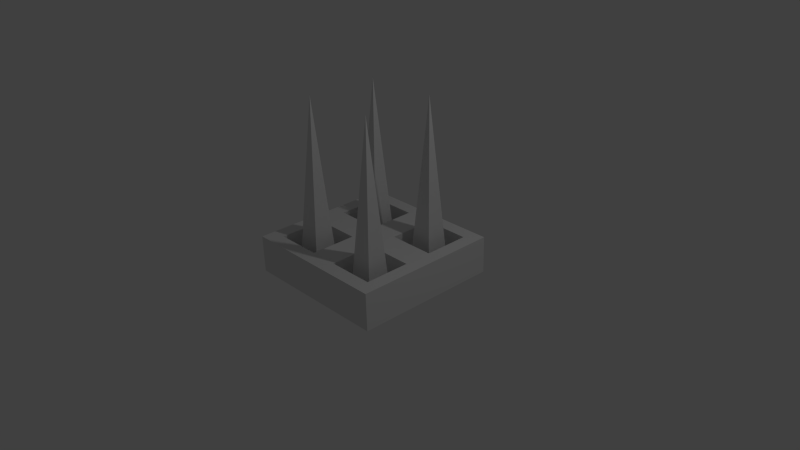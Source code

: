 # Source: spikeTrap.blend  (saved by Blender 2.76.0; exported with 4.5.12 LTS)
import bpy
from mathutils import Matrix  # noqa: F401  (used for matrix-valued properties, if any)

bpy.ops.wm.read_factory_settings(use_empty=True)
scene = bpy.context.scene
scene.name = 'Scene'

# ---- collections
col_collection_1 = bpy.data.collections.new('Collection 1'); scene.collection.children.link(col_collection_1)

# ---- materials (node trees are filled in below, after node groups)
mat_material = bpy.data.materials.new('Material')
mat_material.alpha_threshold = 0.0
mat_material.use_transparent_shadow = False
mat_material.roughness = 0.5
mat_material.line_color = (0.0, 0.0, 0.0, 1.0)

# ---- material node trees

# ---- world
world_world = bpy.data.worlds.new('World'); scene.world = world_world
world_world.color = (0.05088, 0.05088, 0.05088)
world_world.use_sun_shadow = False
world_world.sun_shadow_jitter_overblur = 0.0
world_world.cycles.sampling_method = 'MANUAL'
world_world.cycles.sample_map_resolution = 256

# ---- cameras
cam_camera = bpy.data.cameras.new('Camera')
cam_camera.clip_end = 100.0
cam_camera.lens = 35.0
cam_camera.sensor_width = 32.0
cam_camera.sensor_height = 18.0
cam_camera.ortho_scale = 7.314
cam_camera.dof.focus_distance = 0.0
cam_camera.dof.aperture_fstop = 128.0

# ---- lights
light_lamp = bpy.data.lights.new('Lamp', 'POINT')
light_lamp.transmission_factor = 0.0
light_lamp.cutoff_distance = 30.0
light_lamp.energy = 100.0
light_lamp.shadow_buffer_clip_start = 1.001
light_lamp.shadow_soft_size = 0.1
light_lamp.shadow_maximum_resolution = 0.006
light_lamp.use_absolute_resolution = True
light_lamp.cycles.use_multiple_importance_sampling = False

# ---- meshes
me_cone = bpy.data.meshes.new('Cone')
me_cone.from_pydata([(-0.1768, 0.1768, -0.75), (0.1768, 0.1768, -0.75), (0.1768, -0.1768, -0.75), (0.0, 0.0, 1.641), (-0.1768, -0.1768, -0.75), (-0.1768, -0.8232, -0.75), (0.1768, -0.8232, -0.75), (0.1768, -1.177, -0.75), (0.0, -1.0, 1.641), (-0.1768, -1.177, -0.75), (-1.177, 0.1768, -0.75), (-0.8232, 0.1768, -0.75), (-0.8232, -0.1768, -0.75), (-1.0, 0.0, 1.641), (-1.177, -0.1768, -0.75), (-1.177, -0.8232, -0.75), (-0.8232, -0.8232, -0.75), (-0.8232, -1.177, -0.75), (-1.0, -1.0, 1.641), (-1.177, -1.177, -0.75)], [], [(2, 3, 4), (0, 3, 1), (4, 3, 0), (1, 3, 2), (0, 1, 2, 4), (7, 8, 9), (5, 8, 6), (9, 8, 5), (6, 8, 7), (5, 6, 7, 9), (12, 13, 14), (10, 13, 11), (14, 13, 10), (11, 13, 12), (10, 11, 12, 14), (17, 18, 19), (15, 18, 16), (19, 18, 15), (16, 18, 17), (15, 16, 17, 19)])
me_cone.use_remesh_preserve_volume = False
me_cone.use_remesh_preserve_attributes = False
me_cone.use_mirror_vertex_groups = False
me_cone.update()
me_cube = bpy.data.meshes.new('Cube')
me_cube.from_pydata([(1.0, 1.0, -0.25), (1.0, -1.0, -0.25), (-1.0, -1.0, -0.25), (-1.0, 1.0, -0.25), (0.9961, 0.9955, 0.2499), (0.9961, -1.005, 0.2499), (-1.004, -1.005, 0.2499), (-1.004, 0.9955, 0.2499), (0.9961, -0.004532, 0.2499), (-0.003884, 0.9955, 0.2499), (-0.003885, -1.005, 0.2499), (-1.004, -0.004532, 0.2499), (-0.003884, -0.004532, 0.2499), (-0.1886, -0.1886, 0.25), (-0.8114, -0.1886, 0.25), (-0.8114, -0.8114, 0.25), (-0.1886, -0.8114, 0.25), (0.8114, -0.1886, 0.25), (0.1886, -0.1886, 0.25), (0.1886, -0.8114, 0.25), (0.8114, -0.8114, 0.25), (0.8114, 0.8114, 0.25), (0.1886, 0.8114, 0.25), (0.1886, 0.1886, 0.25), (0.8114, 0.1886, 0.25), (-0.1886, 0.8114, 0.25), (-0.8114, 0.8114, 0.25), (-0.8114, 0.1886, 0.25), (-0.1886, 0.1886, 0.25), (-0.8114, -0.1886, -0.155), (-0.1886, -0.1886, -0.155), (-0.1886, -0.8114, -0.155), (-0.8114, -0.8114, -0.155), (0.1886, -0.1886, -0.155), (0.8114, -0.1886, -0.155), (0.8114, -0.8114, -0.155), (0.1886, -0.8114, -0.155), (0.8114, 0.8114, -0.155), (0.1886, 0.8114, -0.155), (0.8114, 0.1886, -0.155), (0.1886, 0.1886, -0.155), (-0.1886, 0.8114, -0.155), (-0.8114, 0.8114, -0.155), (-0.1886, 0.1886, -0.155), (-0.8114, 0.1886, -0.155)], [], [(0, 1, 2, 3), (30, 29, 32, 31), (0, 4, 8, 5, 1), (1, 5, 10, 6, 2), (2, 6, 11, 7, 3), (4, 0, 3, 7, 9), (34, 33, 36, 35), (37, 38, 40, 39), (41, 42, 44, 43), (12, 11, 14, 13), (11, 6, 15, 14), (6, 10, 16, 15), (10, 12, 13, 16), (8, 12, 18, 17), (12, 10, 19, 18), (10, 5, 20, 19), (5, 8, 17, 20), (4, 9, 22, 21), (9, 12, 23, 22), (12, 8, 24, 23), (8, 4, 21, 24), (9, 7, 26, 25), (7, 11, 27, 26), (11, 12, 28, 27), (12, 9, 25, 28), (29, 30, 13, 14), (30, 31, 16, 13), (32, 29, 14, 15), (31, 32, 15, 16), (33, 34, 17, 18), (34, 35, 20, 17), (36, 33, 18, 19), (35, 36, 19, 20), (38, 37, 21, 22), (37, 39, 24, 21), (40, 38, 22, 23), (39, 40, 23, 24), (42, 41, 25, 26), (41, 43, 28, 25), (44, 42, 26, 27), (43, 44, 27, 28)])
me_cube.materials.append(mat_material)
me_cube.use_remesh_preserve_volume = False
me_cube.use_remesh_preserve_attributes = False
me_cube.use_mirror_vertex_groups = False
me_cube.update()

# ---- objects
ob_cone = bpy.data.objects.new('Cone', me_cone)
ob_cube = bpy.data.objects.new('Cube', me_cube)
ob_lamp = bpy.data.objects.new('Lamp', light_lamp)
ob_camera = bpy.data.objects.new('Camera', cam_camera)

# ---- transforms, parenting, visibility, modifiers, constraints
ob_cone.location = (0.5, 0.5, 0.4902)
ob_cone.lineart.crease_threshold = 0.0
ob_cube.location = (0.0, 0.0, 0.0)
ob_cube.lock_rotations_4d = False
ob_cube.empty_display_type = 'ARROWS'
ob_cube.lineart.crease_threshold = 0.0
ob_lamp.location = (4.076, 1.005, 5.904)
ob_lamp.rotation_euler = (0.6503, 0.05522, 1.866)
ob_lamp.lock_rotations_4d = False
ob_lamp.empty_display_type = 'ARROWS'
ob_lamp.color = (0.0, 0.0, 0.0, 0.0)
ob_lamp.lineart.crease_threshold = 0.0
ob_camera.location = (7.481, -6.508, 5.344)
ob_camera.rotation_euler = (1.109, 0.01082, 0.8149)
ob_camera.lock_rotations_4d = False
ob_camera.empty_display_type = 'ARROWS'
ob_camera.color = (0.0, 0.0, 0.0, 0.0)
ob_camera.display_type = 'WIRE'
ob_camera.lineart.crease_threshold = 0.0

# ---- collection membership
col_collection_1.objects.link(ob_cone)
col_collection_1.objects.link(ob_cube)
col_collection_1.objects.link(ob_lamp)
col_collection_1.objects.link(ob_camera)

# ---- scene / render settings (as saved in the file)
scene.camera = ob_camera
scene.frame_start = 1; scene.frame_end = 250; scene.frame_set(1)
scene.render.engine = 'BLENDER_EEVEE_NEXT'
scene.render.resolution_percentage = 50
scene.render.dither_intensity = 0.0
scene.cycles.use_denoising = False
scene.cycles.samples = 10
scene.cycles.sampling_pattern = 'TABULATED_SOBOL'
scene.cycles.light_sampling_threshold = 0.0
scene.cycles.use_adaptive_sampling = False
scene.cycles.use_light_tree = False
scene.cycles.blur_glossy = 0.0
scene.cycles.pixel_filter_type = 'GAUSSIAN'
scene.cycles.sample_clamp_indirect = 0.0
scene.view_settings.view_transform = 'Standard'
bpy.context.view_layer.update()
